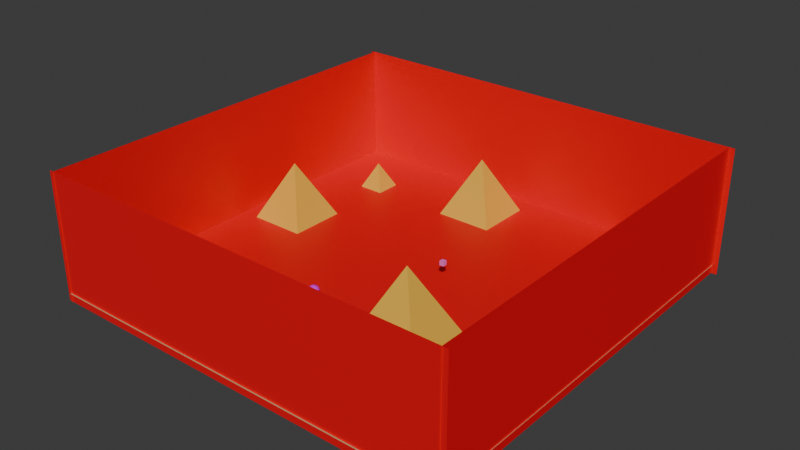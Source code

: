 # Source: egypt.blend  (saved by Blender 4.2.66; exported with 4.5.12 LTS)
import bpy
from mathutils import Matrix  # noqa: F401  (used for matrix-valued properties, if any)

bpy.ops.wm.read_factory_settings(use_empty=True)
scene = bpy.context.scene
scene.name = 'Scene'

# ---- collections
col_collection = bpy.data.collections.new('Collection'); scene.collection.children.link(col_collection)

# ---- materials (node trees are filled in below, after node groups)
mat_material_003 = bpy.data.materials.new('Material.003')
mat_material_002 = bpy.data.materials.new('Material.002')
mat_material = bpy.data.materials.new('Material')
mat_material_001 = bpy.data.materials.new('Material.001')
mat_collision = bpy.data.materials.new('collision')
mat_collision.alpha_threshold = 0.0
mat_collision.use_transparent_shadow = False
mat_collision.roughness = 0.5
mat_collision.line_color = (0.0, 0.0, 0.0, 1.0)

# ---- material node trees
mat_material_003.use_nodes = True; mat_material_003.node_tree.nodes.clear()
_N = mat_material_003.node_tree.nodes; _L = mat_material_003.node_tree.links
n0 = _N.new('ShaderNodeBsdfPrincipled'); n0.name = 'Principled BSDF'; n0.location = (10, 300)
n0.inputs[0].default_value = (0.8, 0.1917, 0.6619, 1.0)
n1 = _N.new('ShaderNodeOutputMaterial'); n1.name = 'Material Output'; n1.location = (300, 300)
_L.new(n0.outputs[0], n1.inputs[0])
n1.is_active_output = True
mat_material_002.use_nodes = True; mat_material_002.node_tree.nodes.clear()
_N = mat_material_002.node_tree.nodes; _L = mat_material_002.node_tree.links
n0 = _N.new('ShaderNodeBsdfPrincipled'); n0.name = 'Principled BSDF'; n0.location = (10, 300)
n0.inputs[0].default_value = (0.7364, 0.01078, 0.8001, 1.0)
n1 = _N.new('ShaderNodeOutputMaterial'); n1.name = 'Material Output'; n1.location = (300, 300)
_L.new(n0.outputs[0], n1.inputs[0])
n1.is_active_output = True
mat_material.use_nodes = True; mat_material.node_tree.nodes.clear()
_N = mat_material.node_tree.nodes; _L = mat_material.node_tree.links
n0 = _N.new('ShaderNodeBsdfPrincipled'); n0.name = 'Principled BSDF'; n0.location = (10, 300)
n0.inputs[0].default_value = (0.8002, 0.482, 0.05407, 1.0)
n1 = _N.new('ShaderNodeOutputMaterial'); n1.name = 'Material Output'; n1.location = (300, 300)
_L.new(n0.outputs[0], n1.inputs[0])
n1.is_active_output = True
mat_material_001.use_nodes = True; mat_material_001.node_tree.nodes.clear()
_N = mat_material_001.node_tree.nodes; _L = mat_material_001.node_tree.links
n0 = _N.new('ShaderNodeBsdfPrincipled'); n0.name = 'Principled BSDF'; n0.location = (10, 300)
n0.inputs[0].default_value = (0.5395, 0.4452, 0.2159, 1.0)
n0.inputs[2].default_value = 1.0
n1 = _N.new('ShaderNodeOutputMaterial'); n1.name = 'Material Output'; n1.location = (300, 300)
_L.new(n0.outputs[0], n1.inputs[0])
n1.is_active_output = True
mat_collision.use_nodes = True; mat_collision.node_tree.nodes.clear()
_N = mat_collision.node_tree.nodes; _L = mat_collision.node_tree.links
n0 = _N.new('ShaderNodeOutputMaterial'); n0.name = 'Material Output'; n0.location = (300, 300)
n1 = _N.new('ShaderNodeBsdfPrincipled'); n1.name = 'Principled BSDF'; n1.location = (10, 300)
n1.inputs[0].default_value = (0.8001, 0.0, 0.00938, 1.0)
n1.inputs[3].default_value = 1.45
_L.new(n1.outputs[0], n0.inputs[0])
n0.is_active_output = True

# ---- world
world_world = bpy.data.worlds.new('World'); scene.world = world_world
world_world.use_nodes = True; world_world.node_tree.nodes.clear()
_N = world_world.node_tree.nodes; _L = world_world.node_tree.links
n0 = _N.new('ShaderNodeOutputWorld'); n0.name = 'World Output'; n0.location = (300, 300)
n1 = _N.new('ShaderNodeBackground'); n1.name = 'Background'; n1.location = (10, 300)
n1.inputs[0].default_value = (0.05088, 0.05088, 0.05088, 1.0)
_L.new(n1.outputs[0], n0.inputs[0])
n0.is_active_output = True
world_world.color = (0.05088, 0.05088, 0.05088)
world_world.sun_shadow_jitter_overblur = 0.0

# ---- meshes
me_cube_001 = bpy.data.meshes.new('Cube.001')
me_cube_001.from_pydata([(-1.0, -1.0, -1.0), (-1.0, -1.0, 1.0), (-1.0, 1.0, -1.0), (-1.0, 1.0, 1.0), (1.0, -1.0, -1.0), (1.0, -1.0, 1.0), (1.0, 1.0, -1.0), (1.0, 1.0, 1.0)], [], [(0, 1, 3, 2), (2, 3, 7, 6), (6, 7, 5, 4), (4, 5, 1, 0), (2, 6, 4, 0), (7, 3, 1, 5)])
_uv = me_cube_001.uv_layers.new(name='UVMap')
_uv.uv.foreach_set('vector', [0.375, 0.0, 0.625, 0.0, 0.625, 0.25, 0.375, 0.25, 0.375, 0.25, 0.625, 0.25, 0.625, 0.5, 0.375, 0.5, 0.375, 0.5, 0.625, 0.5, 0.625, 0.75, 0.375, 0.75, 0.375, 0.75, 0.625, 0.75, 0.625, 1.0, 0.375, 1.0, 0.125, 0.5, 0.375, 0.5, 0.375, 0.75, 0.125, 0.75, 0.625, 0.5, 0.875, 0.5, 0.875, 0.75, 0.625, 0.75])
me_cube_001.materials.append(mat_material_003)
me_cube_001.update()
me_icosphere = bpy.data.meshes.new('Icosphere')
me_icosphere.from_pydata([(0.0, 0.0, -1.0), (0.7236, -0.5257, -0.4472), (-0.2764, -0.8506, -0.4472), (-0.8944, 0.0, -0.4472), (-0.2764, 0.8506, -0.4472), (0.7236, 0.5257, -0.4472), (0.2764, -0.8506, 0.4472), (-0.7236, -0.5257, 0.4472), (-0.7236, 0.5257, 0.4472), (0.2764, 0.8506, 0.4472), (0.8944, 0.0, 0.4472), (0.0, 0.0, 1.0), (-0.1625, -0.5, -0.8507), (0.4253, -0.309, -0.8507), (0.2629, -0.809, -0.5257), (0.8506, 0.0, -0.5257), (0.4253, 0.309, -0.8507), (-0.5257, 0.0, -0.8507), (-0.6882, -0.5, -0.5257), (-0.1625, 0.5, -0.8507), (-0.6882, 0.5, -0.5257), (0.2629, 0.809, -0.5257), (0.9511, -0.309, 0.0), (0.9511, 0.309, 0.0), (0.0, -1.0, 0.0), (0.5878, -0.809, 0.0), (-0.9511, -0.309, 0.0), (-0.5878, -0.809, 0.0), (-0.5878, 0.809, 0.0), (-0.9511, 0.309, 0.0), (0.5878, 0.809, 0.0), (0.0, 1.0, 0.0), (0.6882, -0.5, 0.5257), (-0.2629, -0.809, 0.5257), (-0.8506, 0.0, 0.5257), (-0.2629, 0.809, 0.5257), (0.6882, 0.5, 0.5257), (0.1625, -0.5, 0.8507), (0.5257, 0.0, 0.8507), (-0.4253, -0.309, 0.8507), (-0.4253, 0.309, 0.8507), (0.1625, 0.5, 0.8507)], [], [(0, 13, 12), (1, 13, 15), (0, 12, 17), (0, 17, 19), (0, 19, 16), (1, 15, 22), (2, 14, 24), (3, 18, 26), (4, 20, 28), (5, 21, 30), (1, 22, 25), (2, 24, 27), (3, 26, 29), (4, 28, 31), (5, 30, 23), (6, 32, 37), (7, 33, 39), (8, 34, 40), (9, 35, 41), (10, 36, 38), (38, 41, 11), (38, 36, 41), (36, 9, 41), (41, 40, 11), (41, 35, 40), (35, 8, 40), (40, 39, 11), (40, 34, 39), (34, 7, 39), (39, 37, 11), (39, 33, 37), (33, 6, 37), (37, 38, 11), (37, 32, 38), (32, 10, 38), (23, 36, 10), (23, 30, 36), (30, 9, 36), (31, 35, 9), (31, 28, 35), (28, 8, 35), (29, 34, 8), (29, 26, 34), (26, 7, 34), (27, 33, 7), (27, 24, 33), (24, 6, 33), (25, 32, 6), (25, 22, 32), (22, 10, 32), (30, 31, 9), (30, 21, 31), (21, 4, 31), (28, 29, 8), (28, 20, 29), (20, 3, 29), (26, 27, 7), (26, 18, 27), (18, 2, 27), (24, 25, 6), (24, 14, 25), (14, 1, 25), (22, 23, 10), (22, 15, 23), (15, 5, 23), (16, 21, 5), (16, 19, 21), (19, 4, 21), (19, 20, 4), (19, 17, 20), (17, 3, 20), (17, 18, 3), (17, 12, 18), (12, 2, 18), (15, 16, 5), (15, 13, 16), (13, 0, 16), (12, 14, 2), (12, 13, 14), (13, 1, 14)])
_uv = me_icosphere.uv_layers.new(name='UVMap')
_uv.uv.foreach_set('vector', [0.1818, 0.0, 0.2273, 0.07873, 0.1364, 0.07873, 0.2727, 0.1575, 0.3182, 0.07873, 0.3636, 0.1575, 0.9091, 0.0, 0.9545, 0.07873, 0.8636, 0.07873, 0.7273, 0.0, 0.7727, 0.07873, 0.6818, 0.07873, 0.5455, 0.0, 0.5909, 0.07873, 0.5, 0.07873, 0.2727, 0.1575, 0.3636, 0.1575, 0.3182, 0.2362, 0.09091, 0.1575, 0.1818, 0.1575, 0.1364, 0.2362, 0.8182, 0.1575, 0.9091, 0.1575, 0.8636, 0.2362, 0.6364, 0.1575, 0.7273, 0.1575, 0.6818, 0.2362, 0.4545, 0.1575, 0.5455, 0.1575, 0.5, 0.2362, 0.2727, 0.1575, 0.3182, 0.2362, 0.2273, 0.2362, 0.09091, 0.1575, 0.1364, 0.2362, 0.04546, 0.2362, 0.8182, 0.1575, 0.8636, 0.2362, 0.7727, 0.2362, 0.6364, 0.1575, 0.6818, 0.2362, 0.5909, 0.2362, 0.4545, 0.1575, 0.5, 0.2362, 0.4091, 0.2362, 0.1818, 0.3149, 0.2727, 0.3149, 0.2273, 0.3937, 0.0, 0.3149, 0.09091, 0.3149, 0.04546, 0.3937, 0.7273, 0.3149, 0.8182, 0.3149, 0.7727, 0.3937, 0.5455, 0.3149, 0.6364, 0.3149, 0.5909, 0.3937, 0.3636, 0.3149, 0.4545, 0.3149, 0.4091, 0.3937, 0.4091, 0.3937, 0.5, 0.3937, 0.4545, 0.4724, 0.4091, 0.3937, 0.4545, 0.3149, 0.5, 0.3937, 0.4545, 0.3149, 0.5455, 0.3149, 0.5, 0.3937, 0.5909, 0.3937, 0.6818, 0.3937, 0.6364, 0.4724, 0.5909, 0.3937, 0.6364, 0.3149, 0.6818, 0.3937, 0.6364, 0.3149, 0.7273, 0.3149, 0.6818, 0.3937, 0.7727, 0.3937, 0.8636, 0.3937, 0.8182, 0.4724, 0.7727, 0.3937, 0.8182, 0.3149, 0.8636, 0.3937, 0.8182, 0.3149, 0.9091, 0.3149, 0.8636, 0.3937, 0.04546, 0.3937, 0.1364, 0.3937, 0.09091, 0.4724, 0.04546, 0.3937, 0.09091, 0.3149, 0.1364, 0.3937, 0.09091, 0.3149, 0.1818, 0.3149, 0.1364, 0.3937, 0.2273, 0.3937, 0.3182, 0.3937, 0.2727, 0.4724, 0.2273, 0.3937, 0.2727, 0.3149, 0.3182, 0.3937, 0.2727, 0.3149, 0.3636, 0.3149, 0.3182, 0.3937, 0.4091, 0.2362, 0.4545, 0.3149, 0.3636, 0.3149, 0.4091, 0.2362, 0.5, 0.2362, 0.4545, 0.3149, 0.5, 0.2362, 0.5455, 0.3149, 0.4545, 0.3149, 0.5909, 0.2362, 0.6364, 0.3149, 0.5455, 0.3149, 0.5909, 0.2362, 0.6818, 0.2362, 0.6364, 0.3149, 0.6818, 0.2362, 0.7273, 0.3149, 0.6364, 0.3149, 0.7727, 0.2362, 0.8182, 0.3149, 0.7273, 0.3149, 0.7727, 0.2362, 0.8636, 0.2362, 0.8182, 0.3149, 0.8636, 0.2362, 0.9091, 0.3149, 0.8182, 0.3149, 0.04546, 0.2362, 0.09091, 0.3149, 0.0, 0.3149, 0.04546, 0.2362, 0.1364, 0.2362, 0.09091, 0.3149, 0.1364, 0.2362, 0.1818, 0.3149, 0.09091, 0.3149, 0.2273, 0.2362, 0.2727, 0.3149, 0.1818, 0.3149, 0.2273, 0.2362, 0.3182, 0.2362, 0.2727, 0.3149, 0.3182, 0.2362, 0.3636, 0.3149, 0.2727, 0.3149, 0.5, 0.2362, 0.5909, 0.2362, 0.5455, 0.3149, 0.5, 0.2362, 0.5455, 0.1575, 0.5909, 0.2362, 0.5455, 0.1575, 0.6364, 0.1575, 0.5909, 0.2362, 0.6818, 0.2362, 0.7727, 0.2362, 0.7273, 0.3149, 0.6818, 0.2362, 0.7273, 0.1575, 0.7727, 0.2362, 0.7273, 0.1575, 0.8182, 0.1575, 0.7727, 0.2362, 0.8636, 0.2362, 0.9545, 0.2362, 0.9091, 0.3149, 0.8636, 0.2362, 0.9091, 0.1575, 0.9545, 0.2362, 0.9091, 0.1575, 1.0, 0.1575, 0.9545, 0.2362, 0.1364, 0.2362, 0.2273, 0.2362, 0.1818, 0.3149, 0.1364, 0.2362, 0.1818, 0.1575, 0.2273, 0.2362, 0.1818, 0.1575, 0.2727, 0.1575, 0.2273, 0.2362, 0.3182, 0.2362, 0.4091, 0.2362, 0.3636, 0.3149, 0.3182, 0.2362, 0.3636, 0.1575, 0.4091, 0.2362, 0.3636, 0.1575, 0.4545, 0.1575, 0.4091, 0.2362, 0.5, 0.07873, 0.5455, 0.1575, 0.4545, 0.1575, 0.5, 0.07873, 0.5909, 0.07873, 0.5455, 0.1575, 0.5909, 0.07873, 0.6364, 0.1575, 0.5455, 0.1575, 0.6818, 0.07873, 0.7273, 0.1575, 0.6364, 0.1575, 0.6818, 0.07873, 0.7727, 0.07873, 0.7273, 0.1575, 0.7727, 0.07873, 0.8182, 0.1575, 0.7273, 0.1575, 0.8636, 0.07873, 0.9091, 0.1575, 0.8182, 0.1575, 0.8636, 0.07873, 0.9545, 0.07873, 0.9091, 0.1575, 0.9545, 0.07873, 1.0, 0.1575, 0.9091, 0.1575, 0.3636, 0.1575, 0.4091, 0.07873, 0.4545, 0.1575, 0.3636, 0.1575, 0.3182, 0.07873, 0.4091, 0.07873, 0.3182, 0.07873, 0.3636, 0.0, 0.4091, 0.07873, 0.1364, 0.07873, 0.1818, 0.1575, 0.09091, 0.1575, 0.1364, 0.07873, 0.2273, 0.07873, 0.1818, 0.1575, 0.2273, 0.07873, 0.2727, 0.1575, 0.1818, 0.1575])
me_icosphere.materials.append(mat_material_002)
me_icosphere.update()
me_cube_002 = bpy.data.meshes.new('Cube.002')
me_cube_002.from_pydata([(-1.0, -1.0, -1.0), (0.0, 0.0, 1.0), (-1.0, 1.0, -1.0), (1.0, -1.0, -1.0), (1.0, 1.0, -1.0)], [], [(0, 1, 2), (2, 1, 4), (4, 1, 3), (3, 1, 0), (2, 4, 3, 0)])
_uv = me_cube_002.uv_layers.new(name='UVMap')
_uv.uv.foreach_set('vector', [0.375, 0.0, 0.625, 0.25, 0.375, 0.25, 0.375, 0.25, 0.625, 0.5, 0.375, 0.5, 0.375, 0.5, 0.625, 0.75, 0.375, 0.75, 0.375, 0.75, 0.625, 1.0, 0.375, 1.0, 0.125, 0.5, 0.375, 0.5, 0.375, 0.75, 0.125, 0.75])
me_cube_002.materials.append(mat_material)
me_cube_002.update()
me_cube_003 = bpy.data.meshes.new('Cube.003')
me_cube_003.from_pydata([(-1.0, -1.0, -1.0), (0.0, 0.0, 1.0), (-1.0, 1.0, -1.0), (1.0, -1.0, -1.0), (1.0, 1.0, -1.0)], [], [(0, 1, 2), (2, 1, 4), (4, 1, 3), (3, 1, 0), (2, 4, 3, 0)])
_uv = me_cube_003.uv_layers.new(name='UVMap')
_uv.uv.foreach_set('vector', [0.375, 0.0, 0.625, 0.25, 0.375, 0.25, 0.375, 0.25, 0.625, 0.5, 0.375, 0.5, 0.375, 0.5, 0.625, 0.75, 0.375, 0.75, 0.375, 0.75, 0.625, 1.0, 0.375, 1.0, 0.125, 0.5, 0.375, 0.5, 0.375, 0.75, 0.125, 0.75])
me_cube_003.materials.append(mat_material)
me_cube_003.update()
me_cube_004 = bpy.data.meshes.new('Cube.004')
me_cube_004.from_pydata([(-1.0, -1.0, -1.0), (0.0, 0.0, 1.0), (-1.0, 1.0, -1.0), (1.0, -1.0, -1.0), (1.0, 1.0, -1.0)], [], [(0, 1, 2), (2, 1, 4), (4, 1, 3), (3, 1, 0), (2, 4, 3, 0)])
_uv = me_cube_004.uv_layers.new(name='UVMap')
_uv.uv.foreach_set('vector', [0.375, 0.0, 0.625, 0.25, 0.375, 0.25, 0.375, 0.25, 0.625, 0.5, 0.375, 0.5, 0.375, 0.5, 0.625, 0.75, 0.375, 0.75, 0.375, 0.75, 0.625, 1.0, 0.375, 1.0, 0.125, 0.5, 0.375, 0.5, 0.375, 0.75, 0.125, 0.75])
me_cube_004.materials.append(mat_material)
me_cube_004.update()
me_cube_005 = bpy.data.meshes.new('Cube.005')
me_cube_005.from_pydata([(-1.0, -1.0, -1.0), (0.0, 0.0, 1.0), (-1.0, 1.0, -1.0), (1.0, -1.0, -1.0), (1.0, 1.0, -1.0)], [], [(0, 1, 2), (2, 1, 4), (4, 1, 3), (3, 1, 0), (2, 4, 3, 0)])
_uv = me_cube_005.uv_layers.new(name='UVMap')
_uv.uv.foreach_set('vector', [0.375, 0.0, 0.625, 0.25, 0.375, 0.25, 0.375, 0.25, 0.625, 0.5, 0.375, 0.5, 0.375, 0.5, 0.625, 0.75, 0.375, 0.75, 0.375, 0.75, 0.625, 1.0, 0.375, 1.0, 0.125, 0.5, 0.375, 0.5, 0.375, 0.75, 0.125, 0.75])
me_cube_005.materials.append(mat_material)
me_cube_005.update()
me_plane = bpy.data.meshes.new('Plane')
me_plane.from_pydata([(-1.0, -1.0, 0.0), (1.0, -1.0, 0.0), (-1.0, 1.0, 0.0), (1.0, 1.0, 0.0)], [], [(0, 1, 3, 2)])
_uv = me_plane.uv_layers.new(name='UVMap')
_uv.uv.foreach_set('vector', [0.0, 0.0, 1.0, 0.0, 1.0, 1.0, 0.0, 1.0])
me_plane.materials.append(mat_material_001)
me_plane.update()
me_plane_001 = bpy.data.meshes.new('Plane.001')
me_plane_001.from_pydata([(-1.0, -1.0, 0.0), (1.0, -1.0, 0.0), (-1.0, 1.0, 0.0), (1.0, 1.0, 0.0)], [], [(0, 1, 3, 2)])
_uv = me_plane_001.uv_layers.new(name='UVMap')
_uv.uv.foreach_set('vector', [0.0, 0.0, 1.0, 0.0, 1.0, 1.0, 0.0, 1.0])
me_plane_001.materials.append(mat_collision)
me_plane_001.update()
me_plane_002 = bpy.data.meshes.new('Plane.002')
me_plane_002.from_pydata([(0.3864, -1.0, -1.047e-07), (1.0, -1.0, 0.0), (0.3864, 1.0, -1.047e-07), (1.0, 1.0, 0.0)], [], [(0, 1, 3, 2)])
_uv = me_plane_002.uv_layers.new(name='UVMap')
_uv.uv.foreach_set('vector', [0.0, 0.0, 1.0, 0.0, 1.0, 1.0, 0.0, 1.0])
me_plane_002.materials.append(mat_collision)
me_plane_002.update()
me_plane_003 = bpy.data.meshes.new('Plane.003')
me_plane_003.from_pydata([(0.3864, -1.041, -1.065e-07), (1.0, -1.041, -1.778e-09), (0.3864, 1.0, -1.047e-07), (1.0, 1.0, 0.0)], [], [(0, 1, 3, 2)])
_uv = me_plane_003.uv_layers.new(name='UVMap')
_uv.uv.foreach_set('vector', [0.0, 0.0, 1.0, 0.0, 1.0, 1.0, 0.0, 1.0])
me_plane_003.materials.append(mat_collision)
me_plane_003.update()
me_plane_004 = bpy.data.meshes.new('Plane.004')
me_plane_004.from_pydata([(0.3864, -1.041, -1.065e-07), (1.0, -1.041, -1.778e-09), (0.3864, 1.0, -1.047e-07), (1.0, 1.0, 0.0)], [], [(0, 1, 3, 2)])
_uv = me_plane_004.uv_layers.new(name='UVMap')
_uv.uv.foreach_set('vector', [0.0, 0.0, 1.0, 0.0, 1.0, 1.0, 0.0, 1.0])
me_plane_004.materials.append(mat_collision)
me_plane_004.update()
me_plane_005 = bpy.data.meshes.new('Plane.005')
me_plane_005.from_pydata([(0.3864, -1.0, -1.047e-07), (1.0, -1.0, 0.0), (0.3864, 1.0, -1.047e-07), (1.0, 1.0, 0.0)], [], [(0, 1, 3, 2)])
_uv = me_plane_005.uv_layers.new(name='UVMap')
_uv.uv.foreach_set('vector', [0.0, 0.0, 1.0, 0.0, 1.0, 1.0, 0.0, 1.0])
me_plane_005.materials.append(mat_collision)
me_plane_005.update()

# ---- objects
ob_flycube = bpy.data.objects.new('flyCube', me_cube_001)
ob_icosphere = bpy.data.objects.new('Icosphere', me_icosphere)
ob_pyramid1 = bpy.data.objects.new('pyramid1', me_cube_002)
ob_pyramid2 = bpy.data.objects.new('pyramid2', me_cube_003)
ob_smallpyramid = bpy.data.objects.new('smallPyramid', me_cube_004)
ob_bigpyramid = bpy.data.objects.new('bigPyramid', me_cube_005)
ob_visgroundplane = bpy.data.objects.new('visGroundPlane', me_plane)
ob_collgroundplane = bpy.data.objects.new('collGroundPlane', me_plane_001)
ob_wall1 = bpy.data.objects.new('wall1', me_plane_002)
ob_wall2 = bpy.data.objects.new('wall2', me_plane_003)
ob_wall4 = bpy.data.objects.new('wall4', me_plane_004)
ob_wall3 = bpy.data.objects.new('wall3', me_plane_005)

# ---- transforms, parenting, visibility, modifiers, constraints
ob_flycube.location = (37.59, 3.18, -30.76)
ob_flycube.scale = (1.673, 1.673, 1.673)
ob_icosphere.location = (0.0, -81.85, -28.04)
ob_icosphere.scale = (-4.044, -4.044, -4.044)
ob_pyramid1.location = (-108.6, 12.6, -25.33)
ob_pyramid1.scale = (22.36, 22.36, 22.36)
ob_pyramid2.location = (-5.981, 105.7, -24.94)
ob_pyramid2.scale = (22.36, 22.36, 22.36)
ob_smallpyramid.location = (-95.72, 92.03, -37.08)
ob_smallpyramid.scale = (10.62, 10.62, 10.62)
ob_bigpyramid.location = (82.18, -88.84, -12.2)
ob_bigpyramid.scale = (34.85, 34.85, 34.85)
ob_visgroundplane.location = (10.83, -10.37, -46.92)
ob_visgroundplane.scale = (155.0, 155.0, 155.0)
ob_collgroundplane.location = (10.96, -10.37, -45.93)
ob_collgroundplane.scale = (155.0, 155.0, 155.0)
ob_wall1.location = (-143.3, -10.28, 101.8)
ob_wall1.rotation_euler = (-0.0, 1.571, 0.0)
ob_wall1.scale = (155.0, 155.0, 155.0)
ob_wall2.location = (8.355, 143.5, 101.8)
ob_wall2.rotation_euler = (-1.571, 1.571, 0.0)
ob_wall2.scale = (155.0, 155.0, 155.0)
ob_wall4.location = (8.355, -164.5, 101.8)
ob_wall4.rotation_euler = (-1.571, 1.571, 0.0)
ob_wall4.scale = (155.0, 155.0, 155.0)
ob_wall3.location = (165.6, -10.28, 101.8)
ob_wall3.rotation_euler = (-0.0, 1.571, 0.0)
ob_wall3.scale = (155.0, 155.0, 155.0)

# ---- collection membership
col_collection.objects.link(ob_flycube)
col_collection.objects.link(ob_icosphere)
col_collection.objects.link(ob_pyramid1)
col_collection.objects.link(ob_pyramid2)
col_collection.objects.link(ob_smallpyramid)
col_collection.objects.link(ob_bigpyramid)
col_collection.objects.link(ob_visgroundplane)
col_collection.objects.link(ob_collgroundplane)
col_collection.objects.link(ob_wall1)
col_collection.objects.link(ob_wall2)
col_collection.objects.link(ob_wall4)
col_collection.objects.link(ob_wall3)

# ---- scene / render settings (as saved in the file)
scene.frame_start = 1; scene.frame_end = 250; scene.frame_set(1)
scene.render.engine = 'BLENDER_EEVEE_NEXT'
bpy.context.view_layer.update()

# ---- added for rendering (the .blend has no active camera and no usable light): camera, sun
cam_auto = bpy.data.cameras.new('AutoCamera')
cam_auto.lens = 50.0
cam_auto.sensor_width = 36.0
cam_auto.clip_end = 7358.12
ob_auto_camera = bpy.data.objects.new('AutoCamera', cam_auto)
scene.collection.objects.link(ob_auto_camera)
ob_auto_camera.location = (430.775, -513.444, 329.723)
ob_auto_camera.rotation_euler = (1.09748, -7.21219e-08, 0.694738)
scene.camera = ob_auto_camera
light_auto_sun = bpy.data.lights.new('AutoSun', 'SUN')
light_auto_sun.energy = 3.0
light_auto_sun.angle = 0.0523599
ob_auto_sun = bpy.data.objects.new('AutoSun', light_auto_sun)
scene.collection.objects.link(ob_auto_sun)
ob_auto_sun.rotation_euler = (0.872665, 0.174533, 0.523599)
bpy.context.view_layer.update()
